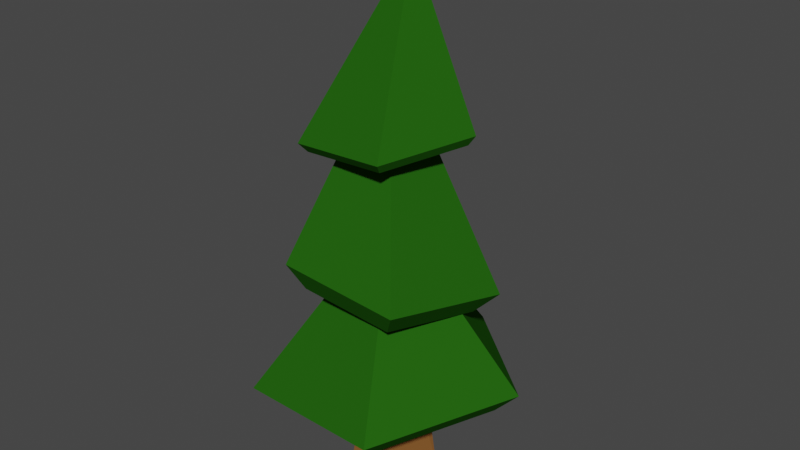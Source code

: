 # Source: tree.blend  (saved by Blender 2.81.16; exported with 4.5.12 LTS)
import bpy
from mathutils import Matrix  # noqa: F401  (used for matrix-valued properties, if any)

bpy.ops.wm.read_factory_settings(use_empty=True)
scene = bpy.context.scene
scene.name = 'Scene'

# ---- collections
col_collection = bpy.data.collections.new('Collection'); scene.collection.children.link(col_collection)

# ---- materials (node trees are filled in below, after node groups)
mat_leaves = bpy.data.materials.new('Leaves')
mat_leaves.use_transparent_shadow = False
mat_bark = bpy.data.materials.new('Bark')
mat_bark.use_transparent_shadow = False

# ---- material node trees
mat_leaves.use_nodes = True; mat_leaves.node_tree.nodes.clear()
_N = mat_leaves.node_tree.nodes; _L = mat_leaves.node_tree.links
n0 = _N.new('ShaderNodeOutputMaterial'); n0.name = 'Material Output'; n0.location = (300, 300)
n1 = _N.new('ShaderNodeBsdfPrincipled'); n1.name = 'Principled BSDF'; n1.location = (10, 300)
n1.distribution = 'GGX'
n1.subsurface_method = 'BURLEY'
n1.inputs[0].default_value = (0.01764, 0.1095, 0.006049, 1.0)
n1.inputs[3].default_value = 1.45
n1.inputs[13].default_value = 0.0
n1.inputs[27].default_value = (0.0, 0.0, 0.0, 1.0)
n1.inputs[28].default_value = 1.0
_L.new(n1.outputs[0], n0.inputs[0])
n0.is_active_output = True
mat_bark.use_nodes = True; mat_bark.node_tree.nodes.clear()
_N = mat_bark.node_tree.nodes; _L = mat_bark.node_tree.links
n0 = _N.new('ShaderNodeOutputMaterial'); n0.name = 'Material Output'; n0.location = (300, 300)
n1 = _N.new('ShaderNodeBsdfPrincipled'); n1.name = 'Principled BSDF'; n1.location = (10, 300)
n1.distribution = 'GGX'
n1.subsurface_method = 'BURLEY'
n1.inputs[0].default_value = (0.2346, 0.09759, 0.02843, 1.0)
n1.inputs[3].default_value = 1.45
n1.inputs[13].default_value = 0.0
n1.inputs[27].default_value = (0.0, 0.0, 0.0, 1.0)
n1.inputs[28].default_value = 1.0
_L.new(n1.outputs[0], n0.inputs[0])
n0.is_active_output = True

# ---- world
world_world = bpy.data.worlds.new('World'); scene.world = world_world
world_world.use_nodes = True; world_world.node_tree.nodes.clear()
_N = world_world.node_tree.nodes; _L = world_world.node_tree.links
n0 = _N.new('ShaderNodeOutputWorld'); n0.name = 'World Output'; n0.location = (300, 300)
n1 = _N.new('ShaderNodeBackground'); n1.name = 'Background'; n1.location = (10, 300)
n1.inputs[0].default_value = (0.05088, 0.05088, 0.05088, 1.0)
_L.new(n1.outputs[0], n0.inputs[0])
n0.is_active_output = True
world_world.color = (0.05088, 0.05088, 0.05088)
world_world.use_sun_shadow = False
world_world.sun_shadow_jitter_overblur = 0.0

# ---- meshes
me_cone_004 = bpy.data.meshes.new('Cone.004')
me_cone_004.from_pydata([(-0.03301, -0.01927, 2.206), (-0.6071, -0.693, 0.5247), (-0.8023, -0.8697, 0.6845), (-0.8314, 0.3437, 0.5062), (-1.085, 0.4378, 0.6612), (0.07531, 0.8792, 0.5873), (0.05837, 1.113, 0.7635), (0.86, 0.1735, 0.6559), (1.048, 0.2231, 0.8501), (0.4382, -0.7982, 0.6172), (0.516, -1.002, 0.8012), (0.08254, 0.07269, 4.25), (-0.0115, 0.5905, 2.849), (-0.01409, 0.6514, 2.931), (0.5537, 0.1332, 2.866), (0.6109, 0.1457, 2.949), (0.2961, -0.5445, 2.809), (0.3261, -0.6038, 2.886), (-0.4283, -0.5061, 2.757), (-0.475, -0.5612, 2.83), (-0.6184, 0.1955, 2.782), (-0.6852, 0.2146, 2.857), (-0.03301, -0.01927, 3.541), (-0.07225, 0.6536, 1.479), (-0.058, 0.8536, 1.675), (0.5972, 0.2017, 1.457), (0.7863, 0.2836, 1.647), (0.3807, -0.5704, 1.556), (0.5133, -0.6901, 1.772), (-0.4225, -0.5957, 1.64), (-0.4997, -0.722, 1.879), (-0.7024, 0.1608, 1.593), (-0.8528, 0.232, 1.819)], [], [(10, 0, 2), (6, 0, 8), (8, 0, 10), (4, 0, 6), (2, 0, 4), (2, 4, 3, 1), (4, 6, 5, 3), (6, 8, 7, 5), (8, 10, 9, 7), (10, 2, 1, 9), (1, 3, 5, 7, 9), (21, 11, 13), (17, 11, 19), (19, 11, 21), (15, 11, 17), (13, 11, 15), (13, 15, 14, 12), (15, 17, 16, 14), (17, 19, 18, 16), (19, 21, 20, 18), (21, 13, 12, 20), (12, 14, 16, 18, 20), (32, 22, 24), (28, 22, 30), (30, 22, 32), (26, 22, 28), (24, 22, 26), (24, 26, 25, 23), (26, 28, 27, 25), (28, 30, 29, 27), (30, 32, 31, 29), (32, 24, 23, 31), (23, 25, 27, 29, 31)])
_uv = me_cone_004.uv_layers.new(name='UVMap')
_uv.uv.foreach_set('vector', [0.04697, 0.316, 0.25, 0.25, 0.25, 0.4635, 0.3755, 0.07729, 0.25, 0.25, 0.1245, 0.07729, 0.1245, 0.07729, 0.25, 0.25, 0.04697, 0.316, 0.453, 0.316, 0.25, 0.25, 0.3755, 0.07729, 0.25, 0.4635, 0.25, 0.25, 0.453, 0.316, 0.25, 0.4635, 0.453, 0.316, 0.4446, 0.3486, 0.2836, 0.4656, 0.453, 0.316, 0.3755, 0.07729, 0.4039, 0.09538, 0.4654, 0.2846, 0.3755, 0.07729, 0.1245, 0.07729, 0.1505, 0.05584, 0.3495, 0.05584, 0.1245, 0.07729, 0.04697, 0.316, 0.03459, 0.2846, 0.09608, 0.09538, 0.04697, 0.316, 0.25, 0.4635, 0.2164, 0.4656, 0.05538, 0.3486, 0.75, 0.4193, 0.911, 0.3023, 0.8495, 0.1131, 0.6505, 0.1131, 0.589, 0.3023, 0.03414, 0.3201, 0.25, 0.25, 0.25, 0.477, 0.3834, 0.06638, 0.25, 0.25, 0.1166, 0.06638, 0.1166, 0.06638, 0.25, 0.25, 0.03414, 0.3201, 0.4659, 0.3201, 0.25, 0.25, 0.3834, 0.06638, 0.25, 0.477, 0.25, 0.25, 0.4659, 0.3201, 0.25, 0.477, 0.4659, 0.3201, 0.4617, 0.3362, 0.2665, 0.478, 0.4659, 0.3201, 0.3834, 0.06638, 0.3974, 0.07527, 0.4719, 0.3047, 0.3834, 0.06638, 0.1166, 0.06638, 0.1294, 0.05584, 0.3706, 0.05584, 0.1166, 0.06638, 0.03414, 0.3201, 0.02806, 0.3047, 0.1026, 0.07527, 0.03414, 0.3201, 0.25, 0.477, 0.2335, 0.478, 0.03827, 0.3362, 0.75, 0.4552, 0.9452, 0.3134, 0.8706, 0.08395, 0.6294, 0.08395, 0.5548, 0.3134, 0.04697, 0.316, 0.25, 0.25, 0.25, 0.4635, 0.3755, 0.07729, 0.25, 0.25, 0.1245, 0.07729, 0.1245, 0.07729, 0.25, 0.25, 0.04697, 0.316, 0.453, 0.316, 0.25, 0.25, 0.3755, 0.07729, 0.25, 0.4635, 0.25, 0.25, 0.453, 0.316, 0.25, 0.4635, 0.453, 0.316, 0.4446, 0.3486, 0.2836, 0.4656, 0.453, 0.316, 0.3755, 0.07729, 0.4039, 0.09538, 0.4654, 0.2846, 0.3755, 0.07729, 0.1245, 0.07729, 0.1505, 0.05584, 0.3495, 0.05584, 0.1245, 0.07729, 0.04697, 0.316, 0.03459, 0.2846, 0.09608, 0.09538, 0.04697, 0.316, 0.25, 0.4635, 0.2164, 0.4656, 0.05538, 0.3486, 0.75, 0.4193, 0.911, 0.3023, 0.8495, 0.1131, 0.6505, 0.1131, 0.589, 0.3023])
me_cone_004.materials.append(mat_leaves)
me_cone_004.use_remesh_fix_poles = True
me_cone_004.use_remesh_preserve_attributes = False
me_cone_004.use_mirror_vertex_groups = False
me_cone_004.update()
me_cylinder_001 = bpy.data.meshes.new('Cylinder.001')
me_cylinder_001.from_pydata([(-0.02209, 0.3689, -0.1137), (-0.06048, 0.1607, 1.377), (0.3349, 0.1096, -0.1137), (0.125, 0.08175, 1.377), (0.1985, -0.3101, -0.1137), (0.1072, -0.1191, 1.377), (-0.2427, -0.3101, -0.1137), (-0.08928, -0.1642, 1.377), (-0.3791, 0.1096, -0.1137), (-0.1929, 0.008731, 1.377)], [], [(0, 1, 3, 2), (2, 3, 5, 4), (4, 5, 7, 6), (3, 1, 9, 7, 5), (6, 7, 9, 8), (8, 9, 1, 0), (0, 2, 4, 6, 8)])
_uv = me_cylinder_001.uv_layers.new(name='UVMap')
_uv.uv.foreach_set('vector', [1.0, 0.5, 1.0, 1.0, 0.8, 1.0, 0.8, 0.5, 0.8, 0.5, 0.8, 1.0, 0.6, 1.0, 0.6, 0.5, 0.6, 0.5, 0.6, 1.0, 0.4, 1.0, 0.4, 0.5, 0.4783, 0.3242, 0.25, 0.49, 0.02175, 0.3242, 0.1089, 0.05584, 0.3911, 0.05584, 0.4, 0.5, 0.4, 1.0, 0.2, 1.0, 0.2, 0.5, 0.2, 0.5, 0.2, 1.0, 2.98e-08, 1.0, 2.98e-08, 0.5, 0.75, 0.49, 0.9783, 0.3242, 0.8911, 0.05584, 0.6089, 0.05584, 0.5217, 0.3242])
me_cylinder_001.materials.append(mat_bark)
me_cylinder_001.use_remesh_fix_poles = True
me_cylinder_001.use_remesh_preserve_attributes = False
me_cylinder_001.use_mirror_vertex_groups = False
me_cylinder_001.update()

# ---- objects
ob_leaves = bpy.data.objects.new('Leaves', me_cone_004)
ob_bark = bpy.data.objects.new('Bark', me_cylinder_001)

# ---- transforms, parenting, visibility, modifiers, constraints
ob_leaves.location = (0.0, 0.0, 0.0)
ob_leaves.color = (0.01444, 0.1095, 0.006049, 1.0)
ob_leaves.lineart.crease_threshold = 0.0
ob_bark.location = (0.0, 0.0, 0.0)
ob_bark.color = (0.2346, 0.09759, 0.02843, 1.0)
ob_bark.lineart.crease_threshold = 0.0

# ---- collection membership
col_collection.objects.link(ob_leaves)
col_collection.objects.link(ob_bark)

# ---- scene / render settings (as saved in the file)
scene.frame_start = 1; scene.frame_end = 250; scene.frame_set(1)
scene.render.engine = 'BLENDER_EEVEE_NEXT'
scene.cycles.use_denoising = False
scene.cycles.samples = 128
scene.cycles.sampling_pattern = 'TABULATED_SOBOL'
scene.cycles.use_adaptive_sampling = False
scene.cycles.use_light_tree = False
scene.view_settings.view_transform = 'Filmic'
bpy.context.view_layer.update()

# ---- added for rendering (the .blend has no active camera and no usable light): camera, sun
cam_auto = bpy.data.cameras.new('AutoCamera')
cam_auto.lens = 50.0
cam_auto.sensor_width = 36.0
cam_auto.clip_end = 1000.0
ob_auto_camera = bpy.data.objects.new('AutoCamera', cam_auto)
scene.collection.objects.link(ob_auto_camera)
ob_auto_camera.location = (4.88298, -5.82647, 5.9893)
ob_auto_camera.rotation_euler = (1.09748, -7.21219e-08, 0.694738)
scene.camera = ob_auto_camera
light_auto_sun = bpy.data.lights.new('AutoSun', 'SUN')
light_auto_sun.energy = 3.0
light_auto_sun.angle = 0.0523599
ob_auto_sun = bpy.data.objects.new('AutoSun', light_auto_sun)
scene.collection.objects.link(ob_auto_sun)
ob_auto_sun.rotation_euler = (0.872665, 0.174533, 0.523599)
bpy.context.view_layer.update()
